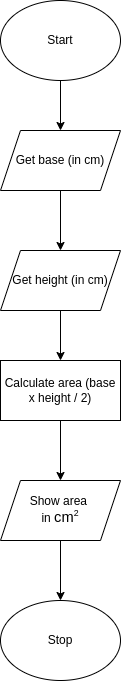

The diagram above was exported from draw.io. Its source (the exported page's mxGraphModel, read from the mxfile embedded in the PNG):
<mxGraphModel dx="1006" dy="728" grid="1" gridSize="10" guides="1" tooltips="1" connect="1" arrows="1" fold="1" page="1" pageScale="1" pageWidth="827" pageHeight="1169" math="0" shadow="0">
  <root>
    <mxCell id="0" />
    <mxCell id="1" parent="0" />
    <mxCell id="4" style="edgeStyle=none;html=1;" edge="1" parent="1" source="5" target="7">
      <mxGeometry relative="1" as="geometry" />
    </mxCell>
    <mxCell id="5" value="Start" style="ellipse;whiteSpace=wrap;html=1;" vertex="1" parent="1">
      <mxGeometry x="340" y="10" width="120" height="80" as="geometry" />
    </mxCell>
    <mxCell id="6" style="edgeStyle=none;html=1;entryX=0.5;entryY=0;entryDx=0;entryDy=0;" edge="1" parent="1" source="7">
      <mxGeometry relative="1" as="geometry">
        <mxPoint x="400" y="260" as="targetPoint" />
      </mxGeometry>
    </mxCell>
    <mxCell id="7" value="Get base (in cm)" style="shape=parallelogram;perimeter=parallelogramPerimeter;whiteSpace=wrap;html=1;fixedSize=1;" vertex="1" parent="1">
      <mxGeometry x="340" y="140" width="120" height="60" as="geometry" />
    </mxCell>
    <mxCell id="8" style="edgeStyle=none;html=1;entryX=0.5;entryY=0;entryDx=0;entryDy=0;" edge="1" parent="1" source="9" target="12">
      <mxGeometry relative="1" as="geometry" />
    </mxCell>
    <mxCell id="9" value="Calculate area (base x height / 2)" style="rounded=0;whiteSpace=wrap;html=1;" vertex="1" parent="1">
      <mxGeometry x="340" y="370" width="120" height="60" as="geometry" />
    </mxCell>
    <mxCell id="10" value="Stop" style="ellipse;whiteSpace=wrap;html=1;" vertex="1" parent="1">
      <mxGeometry x="340" y="610" width="120" height="80" as="geometry" />
    </mxCell>
    <mxCell id="11" style="edgeStyle=none;html=1;entryX=0.5;entryY=0;entryDx=0;entryDy=0;" edge="1" parent="1" source="12" target="10">
      <mxGeometry relative="1" as="geometry" />
    </mxCell>
    <mxCell id="12" value="Show area&amp;nbsp;&lt;br&gt;in&amp;nbsp;&lt;span id=&quot;docs-internal-guid-06387318-7fff-f4fc-7b16-51002076bb13&quot;&gt;&lt;span style=&quot;font-size: 11pt ; font-family: &amp;#34;helvetica neue&amp;#34; , sans-serif ; background-color: transparent ; vertical-align: baseline&quot;&gt;cm&lt;/span&gt;&lt;span style=&quot;font-size: 11pt ; font-family: &amp;#34;helvetica neue&amp;#34; , sans-serif ; background-color: transparent ; vertical-align: baseline&quot;&gt;&lt;span style=&quot;font-size: 0.6em ; vertical-align: super&quot;&gt;2&lt;/span&gt;&lt;/span&gt;&lt;span style=&quot;font-size: 11pt ; font-family: &amp;#34;helvetica neue&amp;#34; , sans-serif ; background-color: transparent ; vertical-align: baseline&quot;&gt; &lt;/span&gt;&lt;/span&gt;" style="shape=parallelogram;perimeter=parallelogramPerimeter;whiteSpace=wrap;html=1;fixedSize=1;" vertex="1" parent="1">
      <mxGeometry x="340" y="490" width="120" height="60" as="geometry" />
    </mxCell>
    <mxCell id="14" style="edgeStyle=none;html=1;entryX=0.5;entryY=0;entryDx=0;entryDy=0;" edge="1" parent="1" source="13" target="9">
      <mxGeometry relative="1" as="geometry" />
    </mxCell>
    <mxCell id="13" value="Get height (in cm)" style="shape=parallelogram;perimeter=parallelogramPerimeter;whiteSpace=wrap;html=1;fixedSize=1;" vertex="1" parent="1">
      <mxGeometry x="340" y="260" width="120" height="60" as="geometry" />
    </mxCell>
  </root>
</mxGraphModel>